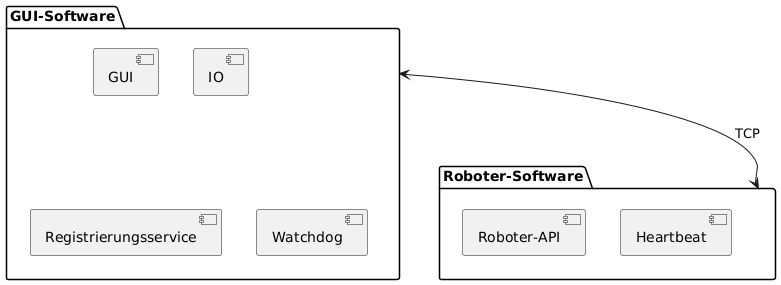

The diagram above was rendered by PlantUML. Its source (embedded in the PNG):
@startuml
' Level 3 '
package “GUI-Software" as GUISYSTEM{
component "GUI" as GUI
component "IO" as IO
component "Registrierungsservice" as RS
component "Watchdog" as WD
}


package "Roboter-Software" as RSSYSTEM{
component "Roboter-API" as RAPI
component "Heartbeat" as HB
}

GUISYSTEM <--> RSSYSTEM : TCP
@enduml